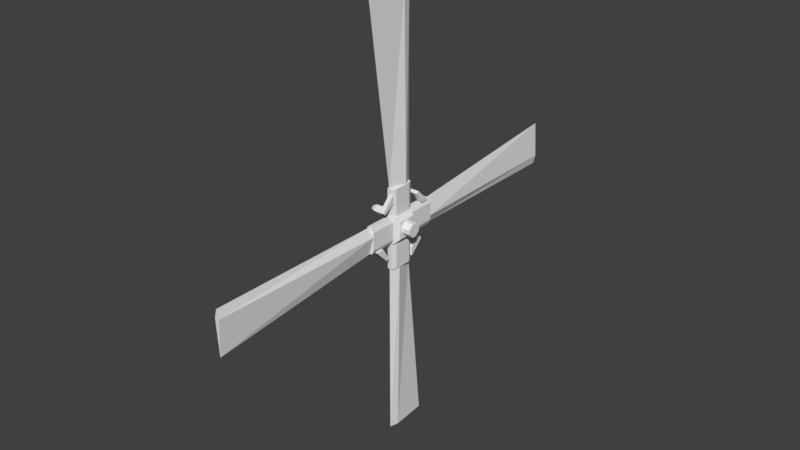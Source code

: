 # Source: phoenix_tailrotor.blend  (saved by Blender 2.79.0; exported with 4.5.12 LTS)
import bpy
from mathutils import Matrix  # noqa: F401  (used for matrix-valued properties, if any)

bpy.ops.wm.read_factory_settings(use_empty=True)
scene = bpy.context.scene
scene.name = 'Scene'

# ---- collections
col_collection_1 = bpy.data.collections.new('Collection 1'); scene.collection.children.link(col_collection_1)

# ---- materials (node trees are filled in below, after node groups)
mat_material_001 = bpy.data.materials.new('Material.001')
mat_material_001.alpha_threshold = 0.0
mat_material_001.use_transparent_shadow = False
mat_material_001.roughness = 0.5
mat_material_001.line_color = (0.0, 0.0, 0.0, 1.0)

# ---- material node trees

# ---- world
world_world = bpy.data.worlds.new('World'); scene.world = world_world
world_world.color = (0.05088, 0.05088, 0.05088)
world_world.use_sun_shadow = False
world_world.sun_shadow_jitter_overblur = 0.0
world_world.cycles.sampling_method = 'MANUAL'

# ---- meshes
me_helitailrotormodels_0 = bpy.data.meshes.new('heliTailRotorModels[0]')
me_helitailrotormodels_0.from_pydata([(-0.03096, 0.03125, 0.1312), (0.03154, 0.03125, 0.1312), (0.03154, 0.03125, -0.1031), (-0.03096, 0.03125, -0.1031), (-0.03096, -0.03125, -0.1031), (0.03154, -0.03125, -0.1031), (0.03154, -0.03125, 0.1312), (-0.03096, -0.03125, 0.1312), (-0.2653, 1.531, 0.00625), (0.03154, 1.531, 0.02187), (0.03154, 1.531, -0.009375), (-0.2653, 1.531, 0.00625), (-0.09346, 0.2812, 0.00625), (0.03154, 0.2812, -0.025), (0.03154, 0.2812, 0.0375), (-0.09346, 0.2812, 0.00625), (-0.281, 0.0625, 0.0375), (-0.09346, 0.0625, 0.0375), (-0.09346, 0.0625, -0.025), (-0.281, 0.0625, -0.025), (-0.281, -0.0625, -0.025), (-0.09346, -0.0625, -0.025), (-0.09346, -0.0625, 0.0375), (-0.281, -0.0625, 0.0375), (-0.03096, -0.2812, 0.0375), (0.09404, -0.2812, 0.00625), (0.09404, -0.2812, 0.00625), (-0.03096, -0.2812, -0.025), (-0.03096, -1.531, -0.009375), (0.219, -1.531, 0.00625), (0.219, -1.531, 0.00625), (-0.03096, -1.531, 0.02187), (-1.531, 0.03125, 0.02187), (-0.281, 0.03125, 0.0375), (-0.281, 0.03125, -0.025), (-1.531, 0.03125, -0.009375), (-1.531, -0.2188, 0.00625), (-0.281, -0.09375, 0.00625), (-0.281, -0.09375, 0.00625), (-1.531, -0.2188, 0.00625), (-1.531, 0.09375, 0.00625), (-0.281, 0.09375, 0.00625), (-0.281, 0.09375, 0.00625), (-1.531, 0.09375, 0.00625), (-1.531, 0.03125, -0.009375), (-0.281, 0.03125, -0.025), (-0.281, 0.03125, 0.0375), (-1.531, 0.03125, 0.02187), (0.2815, -0.03125, 0.0375), (1.532, -0.03125, 0.02187), (1.532, -0.03125, -0.009375), (0.2815, -0.03125, -0.025), (0.2815, -0.09375, 0.00625), (1.532, -0.09375, 0.00625), (1.532, -0.09375, 0.00625), (0.2815, -0.09375, 0.00625), (0.2815, 0.09375, 0.00625), (1.532, 0.2188, 0.00625), (1.532, 0.2188, 0.00625), (0.2815, 0.09375, 0.00625), (0.2815, -0.03125, -0.025), (1.532, -0.03125, -0.009375), (1.532, -0.03125, 0.02187), (0.2815, -0.03125, 0.0375), (0.03154, 1.531, 0.02187), (0.09404, 1.531, 0.00625), (0.09404, 1.531, 0.00625), (0.03154, 1.531, -0.009375), (0.03154, 0.2812, -0.025), (0.09404, 0.2812, 0.00625), (0.09404, 0.2812, 0.00625), (0.03154, 0.2812, 0.0375), (-0.09346, -0.2812, 0.00625), (-0.03096, -0.2812, 0.0375), (-0.03096, -0.2812, -0.025), (-0.09346, -0.2812, 0.00625), (-0.09346, -1.531, 0.00625), (-0.03096, -1.531, -0.009375), (-0.03096, -1.531, 0.02187), (-0.09346, -1.531, 0.00625), (-0.04658, 0.01562, 0.1312), (-0.03096, 0.03125, 0.1312), (-0.03096, 0.03125, -0.1031), (-0.04658, 0.01562, -0.0875), (-0.04658, -0.01562, -0.0875), (-0.03096, -0.03125, -0.1031), (-0.03096, -0.03125, 0.1312), (-0.04658, -0.01562, 0.1312), (0.03154, 0.03125, 0.1312), (0.04717, 0.01562, 0.1312), (0.04717, 0.01562, -0.0875), (0.03154, 0.03125, -0.1031), (0.03154, -0.03125, -0.1031), (0.04717, -0.01562, -0.0875), (0.04717, -0.01562, 0.1312), (0.03154, -0.03125, 0.1312), (-0.03096, -0.03125, 0.1312), (0.03154, -0.03125, 0.1312), (0.03154, -0.03125, -0.1031), (-0.03096, -0.03125, -0.1031), (-0.01533, -0.04688, -0.0875), (0.01592, -0.04688, -0.0875), (0.01592, -0.04688, 0.1312), (-0.01533, -0.04688, 0.1312), (-0.01533, 0.04688, 0.1312), (0.01592, 0.04688, 0.1312), (0.01592, 0.04688, -0.0875), (-0.01533, 0.04688, -0.0875), (-0.03096, 0.03125, -0.1031), (0.03154, 0.03125, -0.1031), (0.03154, 0.03125, 0.1312), (-0.03096, 0.03125, 0.1312), (0.1565, 0.1875, -0.04063), (0.1878, 0.1562, -0.04063), (0.1722, 0.1562, -0.07188), (0.1565, 0.1719, -0.07188), (0.01592, 0.03125, -0.0875), (0.03154, 0.01562, -0.0875), (0.04717, 0.01562, -0.05625), (0.01592, 0.04688, -0.05625), (0.1565, 0.1875, 0.00625), (0.1878, 0.1562, 0.00625), (0.1878, 0.1562, -0.04063), (0.1565, 0.1875, -0.04063), (0.1409, 0.1719, -0.04063), (0.1722, 0.1406, -0.04063), (0.1722, 0.1406, 0.00625), (0.1409, 0.1719, 0.00625), (0.1409, 0.1719, 0.0375), (0.1565, 0.1875, 0.0375), (0.1565, 0.1875, 0.00625), (0.1409, 0.1719, 0.00625), (0.1878, 0.09375, 0.00625), (0.2503, 0.09375, 0.00625), (0.2503, 0.09375, 0.0375), (0.1878, 0.09375, 0.0375), (-0.09346, 0.25, 0.0375), (-0.09346, 0.1875, 0.0375), (-0.09346, 0.1875, 0.00625), (-0.09346, 0.25, 0.00625), (-0.1872, 0.1562, 0.00625), (-0.1716, 0.1406, 0.00625), (-0.1716, 0.1406, 0.0375), (-0.1872, 0.1562, 0.0375), (-0.1872, 0.1562, 0.00625), (-0.156, 0.1875, 0.00625), (-0.156, 0.1875, -0.04063), (-0.1872, 0.1562, -0.04063), (-0.1716, 0.1406, -0.04063), (-0.1403, 0.1719, -0.04063), (-0.1403, 0.1719, 0.00625), (-0.1716, 0.1406, 0.00625), (-0.1872, 0.1562, -0.04063), (-0.156, 0.1875, -0.04063), (-0.156, 0.1719, -0.07188), (-0.1716, 0.1562, -0.07188), (-0.03096, 0.01562, -0.0875), (-0.01533, 0.03125, -0.0875), (-0.01533, 0.04688, -0.05625), (-0.04658, 0.01562, -0.05625), (0.01592, -0.04688, -0.05625), (0.04717, -0.01562, -0.05625), (0.03154, -0.01562, -0.0875), (0.01592, -0.03125, -0.0875), (0.1565, -0.1719, -0.07188), (0.1722, -0.1562, -0.07188), (0.1878, -0.1562, -0.04063), (0.1565, -0.1875, -0.04063), (0.1409, -0.1719, 0.00625), (0.1722, -0.1406, 0.00625), (0.1722, -0.1406, -0.04063), (0.1409, -0.1719, -0.04063), (0.1565, -0.1875, -0.04063), (0.1878, -0.1562, -0.04063), (0.1878, -0.1562, 0.00625), (0.1565, -0.1875, 0.00625), (0.1722, -0.1406, 0.0375), (0.1878, -0.1562, 0.0375), (0.1878, -0.1562, 0.00625), (0.1722, -0.1406, 0.00625), (0.09404, -0.1875, 0.00625), (0.09404, -0.25, 0.00625), (0.09404, -0.25, 0.0375), (0.09404, -0.1875, 0.0375), (-0.2497, -0.09375, 0.0375), (-0.1872, -0.09375, 0.0375), (-0.1872, -0.09375, 0.00625), (-0.2497, -0.09375, 0.00625), (-0.156, -0.1875, 0.00625), (-0.1403, -0.1719, 0.00625), (-0.1403, -0.1719, 0.0375), (-0.156, -0.1875, 0.0375), (-0.1716, -0.1406, 0.00625), (-0.1403, -0.1719, 0.00625), (-0.1403, -0.1719, -0.04063), (-0.1716, -0.1406, -0.04063), (-0.1872, -0.1562, -0.04063), (-0.156, -0.1875, -0.04063), (-0.156, -0.1875, 0.00625), (-0.1872, -0.1562, 0.00625), (-0.04658, -0.01562, -0.05625), (-0.01533, -0.04688, -0.05625), (-0.01533, -0.03125, -0.0875), (-0.03096, -0.01562, -0.0875), (-0.1716, -0.1562, -0.07188), (-0.156, -0.1719, -0.07188), (-0.156, -0.1875, -0.04063), (-0.1872, -0.1562, -0.04063), (-0.06221, 0.0625, 0.06875), (0.06279, 0.0625, 0.06875), (0.09404, 0.09375, 0.0375), (-0.09346, 0.09375, 0.0375), (-0.09346, -0.09375, 0.0375), (0.09404, -0.09375, 0.0375), (0.06279, -0.0625, 0.06875), (-0.06221, -0.0625, 0.06875), (-0.281, 0.09375, 0.02187), (-0.09346, 0.09375, 0.02187), (-0.09346, 0.09375, -0.009375), (-0.281, 0.09375, -0.009375), (-0.281, 0.0625, -0.025), (-0.09346, 0.0625, -0.025), (-0.09346, 0.0625, 0.0375), (-0.281, 0.0625, 0.0375), (0.09404, 0.0625, 0.0375), (0.2815, 0.0625, 0.0375), (0.2815, 0.0625, -0.025), (0.09404, 0.0625, -0.025), (0.09404, -0.0625, -0.025), (0.2815, -0.0625, -0.025), (0.2815, -0.0625, 0.0375), (0.09404, -0.0625, 0.0375), (0.09404, 0.09375, 0.02187), (0.2815, 0.09375, 0.02187), (0.2815, 0.09375, -0.009375), (0.09404, 0.09375, -0.009375), (0.09404, 0.0625, -0.025), (0.2815, 0.0625, -0.025), (0.2815, 0.0625, 0.0375), (0.09404, 0.0625, 0.0375), (0.09404, -0.0625, 0.0375), (0.2815, -0.0625, 0.0375), (0.2815, -0.0625, -0.025), (0.09404, -0.0625, -0.025), (0.09404, -0.09375, -0.009375), (0.2815, -0.09375, -0.009375), (0.2815, -0.09375, 0.02187), (0.09404, -0.09375, 0.02187), (-0.281, -0.0625, 0.0375), (-0.09346, -0.0625, 0.0375), (-0.09346, -0.0625, -0.025), (-0.281, -0.0625, -0.025), (-0.281, -0.09375, -0.009375), (-0.09346, -0.09375, -0.009375), (-0.09346, -0.09375, 0.02187), (-0.281, -0.09375, 0.02187), (-0.09346, 0.09375, 0.0375), (0.09404, 0.09375, 0.0375), (0.09404, 0.09375, -0.025), (-0.09346, 0.09375, -0.025), (-0.09346, -0.09375, -0.025), (0.09404, -0.09375, -0.025), (0.09404, -0.09375, 0.0375), (-0.09346, -0.09375, 0.0375), (-0.06221, 0.2812, 0.0375), (0.06279, 0.2812, 0.0375), (0.06279, 0.2812, -0.025), (-0.06221, 0.2812, -0.025), (-0.06221, 0.09375, -0.025), (0.06279, 0.09375, -0.025), (0.06279, 0.09375, 0.0375), (-0.06221, 0.09375, 0.0375), (-0.09346, 0.2812, 0.02187), (-0.06221, 0.2812, 0.0375), (-0.06221, 0.2812, -0.025), (-0.09346, 0.2812, -0.009375), (-0.09346, 0.09375, -0.009375), (-0.06221, 0.09375, -0.025), (-0.06221, 0.09375, 0.0375), (-0.09346, 0.09375, 0.02187), (-0.06221, -0.09375, 0.0375), (0.06279, -0.09375, 0.0375), (0.06279, -0.09375, -0.025), (-0.06221, -0.09375, -0.025), (-0.06221, -0.2812, -0.025), (0.06279, -0.2812, -0.025), (0.06279, -0.2812, 0.0375), (-0.06221, -0.2812, 0.0375), (-0.09346, -0.09375, 0.02187), (-0.06221, -0.09375, 0.0375), (-0.06221, -0.09375, -0.025), (-0.09346, -0.09375, -0.009375), (-0.09346, -0.2812, -0.009375), (-0.06221, -0.2812, -0.025), (-0.06221, -0.2812, 0.0375), (-0.09346, -0.2812, 0.02187), (0.06279, -0.09375, 0.0375), (0.09404, -0.09375, 0.02187), (0.09404, -0.09375, -0.009375), (0.06279, -0.09375, -0.025), (0.06279, -0.2812, -0.025), (0.09404, -0.2812, -0.009375), (0.09404, -0.2812, 0.02187), (0.06279, -0.2812, 0.0375), (0.06279, 0.2812, 0.0375), (0.09404, 0.2812, 0.02187), (0.09404, 0.2812, -0.009375), (0.06279, 0.2812, -0.025), (0.06279, 0.09375, -0.025), (0.09404, 0.09375, -0.009375), (0.09404, 0.09375, 0.02187), (0.06279, 0.09375, 0.0375), (-0.09346, 0.09375, -0.025), (0.09404, 0.09375, -0.025), (0.06279, 0.0625, -0.04063), (-0.06221, 0.0625, -0.04063), (-0.06221, -0.0625, -0.04063), (0.06279, -0.0625, -0.04063), (0.09404, -0.09375, -0.025), (-0.09346, -0.09375, -0.025)], [], [(0, 1, 2, 3), (4, 5, 6, 7), (1, 0, 7, 6), (3, 2, 5, 4), (2, 1, 6, 5), (0, 3, 4, 7), (8, 9, 10, 11), (12, 13, 14, 15), (9, 8, 15, 14), (11, 10, 13, 12), (10, 9, 14, 13), (8, 11, 12, 15), (16, 17, 18, 19), (20, 21, 22, 23), (17, 16, 23, 22), (19, 18, 21, 20), (18, 17, 22, 21), (16, 19, 20, 23), (24, 25, 26, 27), (28, 29, 30, 31), (25, 24, 31, 30), (27, 26, 29, 28), (26, 25, 30, 29), (24, 27, 28, 31), (32, 33, 34, 35), (36, 37, 38, 39), (33, 32, 39, 38), (35, 34, 37, 36), (34, 33, 38, 37), (32, 35, 36, 39), (40, 41, 42, 43), (44, 45, 46, 47), (41, 40, 47, 46), (43, 42, 45, 44), (42, 41, 46, 45), (40, 43, 44, 47), (48, 49, 50, 51), (52, 53, 54, 55), (49, 48, 55, 54), (51, 50, 53, 52), (50, 49, 54, 53), (48, 51, 52, 55), (56, 57, 58, 59), (60, 61, 62, 63), (57, 56, 63, 62), (59, 58, 61, 60), (58, 57, 62, 61), (56, 59, 60, 63), (64, 65, 66, 67), (68, 69, 70, 71), (65, 64, 71, 70), (67, 66, 69, 68), (66, 65, 70, 69), (64, 67, 68, 71), (72, 73, 74, 75), (76, 77, 78, 79), (73, 72, 79, 78), (75, 74, 77, 76), (74, 73, 78, 77), (72, 75, 76, 79), (80, 81, 82, 83), (84, 85, 86, 87), (81, 80, 87, 86), (83, 82, 85, 84), (82, 81, 86, 85), (80, 83, 84, 87), (88, 89, 90, 91), (92, 93, 94, 95), (89, 88, 95, 94), (91, 90, 93, 92), (90, 89, 94, 93), (88, 91, 92, 95), (96, 97, 98, 99), (100, 101, 102, 103), (97, 96, 103, 102), (99, 98, 101, 100), (98, 97, 102, 101), (96, 99, 100, 103), (104, 105, 106, 107), (108, 109, 110, 111), (105, 104, 111, 110), (107, 106, 109, 108), (106, 105, 110, 109), (104, 107, 108, 111), (112, 113, 114, 115), (116, 117, 118, 119), (113, 112, 119, 118), (115, 114, 117, 116), (114, 113, 118, 117), (112, 115, 116, 119), (120, 121, 122, 123), (124, 125, 126, 127), (121, 120, 127, 126), (123, 122, 125, 124), (122, 121, 126, 125), (120, 123, 124, 127), (128, 129, 130, 131), (132, 133, 134, 135), (129, 128, 135, 134), (131, 130, 133, 132), (130, 129, 134, 133), (128, 131, 132, 135), (136, 137, 138, 139), (140, 141, 142, 143), (137, 136, 143, 142), (139, 138, 141, 140), (138, 137, 142, 141), (136, 139, 140, 143), (144, 145, 146, 147), (148, 149, 150, 151), (145, 144, 151, 150), (147, 146, 149, 148), (146, 145, 150, 149), (144, 147, 148, 151), (152, 153, 154, 155), (156, 157, 158, 159), (153, 152, 159, 158), (155, 154, 157, 156), (154, 153, 158, 157), (152, 155, 156, 159), (160, 161, 162, 163), (164, 165, 166, 167), (161, 160, 167, 166), (163, 162, 165, 164), (162, 161, 166, 165), (160, 163, 164, 167), (168, 169, 170, 171), (172, 173, 174, 175), (169, 168, 175, 174), (171, 170, 173, 172), (170, 169, 174, 173), (168, 171, 172, 175), (176, 177, 178, 179), (180, 181, 182, 183), (177, 176, 183, 182), (179, 178, 181, 180), (178, 177, 182, 181), (176, 179, 180, 183), (184, 185, 186, 187), (188, 189, 190, 191), (185, 184, 191, 190), (187, 186, 189, 188), (186, 185, 190, 189), (184, 187, 188, 191), (192, 193, 194, 195), (196, 197, 198, 199), (193, 192, 199, 198), (195, 194, 197, 196), (194, 193, 198, 197), (192, 195, 196, 199), (200, 201, 202, 203), (204, 205, 206, 207), (201, 200, 207, 206), (203, 202, 205, 204), (202, 201, 206, 205), (200, 203, 204, 207), (208, 209, 210, 211), (212, 213, 214, 215), (209, 208, 215, 214), (211, 210, 213, 212), (210, 209, 214, 213), (208, 211, 212, 215), (216, 217, 218, 219), (220, 221, 222, 223), (217, 216, 223, 222), (219, 218, 221, 220), (218, 217, 222, 221), (216, 219, 220, 223), (224, 225, 226, 227), (228, 229, 230, 231), (225, 224, 231, 230), (227, 226, 229, 228), (226, 225, 230, 229), (224, 227, 228, 231), (232, 233, 234, 235), (236, 237, 238, 239), (233, 232, 239, 238), (235, 234, 237, 236), (234, 233, 238, 237), (232, 235, 236, 239), (240, 241, 242, 243), (244, 245, 246, 247), (241, 240, 247, 246), (243, 242, 245, 244), (242, 241, 246, 245), (240, 243, 244, 247), (248, 249, 250, 251), (252, 253, 254, 255), (249, 248, 255, 254), (251, 250, 253, 252), (250, 249, 254, 253), (248, 251, 252, 255), (256, 257, 258, 259), (260, 261, 262, 263), (257, 256, 263, 262), (259, 258, 261, 260), (258, 257, 262, 261), (256, 259, 260, 263), (264, 265, 266, 267), (268, 269, 270, 271), (265, 264, 271, 270), (267, 266, 269, 268), (266, 265, 270, 269), (264, 267, 268, 271), (272, 273, 274, 275), (276, 277, 278, 279), (273, 272, 279, 278), (275, 274, 277, 276), (274, 273, 278, 277), (272, 275, 276, 279), (280, 281, 282, 283), (284, 285, 286, 287), (281, 280, 287, 286), (283, 282, 285, 284), (282, 281, 286, 285), (280, 283, 284, 287), (288, 289, 290, 291), (292, 293, 294, 295), (289, 288, 295, 294), (291, 290, 293, 292), (290, 289, 294, 293), (288, 291, 292, 295), (296, 297, 298, 299), (300, 301, 302, 303), (297, 296, 303, 302), (299, 298, 301, 300), (298, 297, 302, 301), (296, 299, 300, 303), (304, 305, 306, 307), (308, 309, 310, 311), (305, 304, 311, 310), (307, 306, 309, 308), (306, 305, 310, 309), (304, 307, 308, 311), (312, 313, 314, 315), (316, 317, 318, 319), (313, 312, 319, 318), (315, 314, 317, 316), (314, 313, 318, 317), (312, 315, 316, 319)])
_uv = me_helitailrotormodels_0.uv_layers.new(name='UVMap')
_uv.uv.foreach_set('vector', [1.059, 0.9102, 1.06, 0.9102, 1.06, 0.9131, 1.059, 0.9131, 1.06, 0.9102, 1.061, 0.9102, 1.061, 0.9131, 1.06, 0.9131, 1.06, 0.9102, 1.059, 0.9102, 1.059, 0.9092, 1.06, 0.9092, 1.063, 0.9102, 1.062, 0.9102, 1.062, 0.9092, 1.063, 0.9092, 1.062, 0.9102, 1.06, 0.9102, 1.06, 0.9092, 1.062, 0.9092, 1.059, 0.9102, 1.056, 0.9102, 1.056, 0.9092, 1.059, 0.9092, 1.088, 0.8965, 1.09, 0.8965, 1.09, 0.8975, 1.088, 0.8975, 1.09, 0.8965, 1.092, 0.8965, 1.092, 0.8975, 1.09, 0.8975, 1.09, 0.8965, 1.088, 0.8965, 1.088, 0.877, 1.09, 0.877, 1.093, 0.8965, 1.091, 0.8965, 1.091, 0.877, 1.093, 0.877, 1.091, 0.8965, 1.09, 0.8965, 1.09, 0.877, 1.091, 0.877, 1.088, 0.8965, 1.087, 0.8965, 1.087, 0.877, 1.088, 0.877, 1.111, 0.9043, 1.114, 0.9043, 1.114, 0.9053, 1.111, 0.9053, 1.114, 0.9043, 1.117, 0.9043, 1.117, 0.9053, 1.114, 0.9053, 1.114, 0.9043, 1.111, 0.9043, 1.111, 0.9014, 1.114, 0.9014, 1.118, 0.9043, 1.115, 0.9043, 1.115, 0.9014, 1.118, 0.9014, 1.115, 0.9043, 1.114, 0.9043, 1.114, 0.9014, 1.115, 0.9014, 1.111, 0.9043, 1.11, 0.9043, 1.11, 0.9014, 1.111, 0.9014, 1.979, 0.8887, 1.98, 0.8887, 1.98, 0.8896, 1.979, 0.8896, 1.98, 0.8887, 1.982, 0.8887, 1.982, 0.8896, 1.98, 0.8896, 1.98, 0.8887, 1.979, 0.8887, 1.979, 0.8691, 1.98, 0.8691, 1.983, 0.8887, 1.981, 0.8887, 1.981, 0.8691, 1.983, 0.8691, 1.981, 0.8887, 1.98, 0.8887, 1.98, 0.8691, 1.981, 0.8691, 1.979, 0.8887, 1.978, 0.8887, 1.978, 0.8691, 1.979, 0.8691, 1.885, 0.8965, 1.904, 0.8965, 1.904, 0.8975, 1.885, 0.8975, 1.904, 0.8965, 1.924, 0.8965, 1.924, 0.8975, 1.904, 0.8975, 1.904, 0.8965, 1.885, 0.8965, 1.885, 0.8945, 1.904, 0.8945, 1.925, 0.8965, 1.905, 0.8965, 1.905, 0.8945, 1.925, 0.8945, 1.905, 0.8965, 1.904, 0.8965, 1.904, 0.8945, 1.905, 0.8945, 1.885, 0.8965, 1.884, 0.8965, 1.884, 0.8945, 1.885, 0.8945, 1.658, 0.9668, 1.678, 0.9668, 1.678, 0.9678, 1.658, 0.9678, 1.678, 0.9668, 1.697, 0.9668, 1.697, 0.9678, 1.678, 0.9678, 1.678, 0.9668, 1.658, 0.9668, 1.658, 0.9658, 1.678, 0.9658, 1.698, 0.9668, 1.679, 0.9668, 1.679, 0.9658, 1.698, 0.9658, 1.679, 0.9668, 1.678, 0.9668, 1.678, 0.9658, 1.679, 0.9658, 1.658, 0.9668, 1.657, 0.9668, 1.657, 0.9658, 1.658, 0.9658, 1.557, 0.8574, 1.576, 0.8574, 1.576, 0.8584, 1.557, 0.8584, 1.576, 0.8574, 1.596, 0.8574, 1.596, 0.8584, 1.576, 0.8584, 1.576, 0.8574, 1.557, 0.8574, 1.557, 0.8564, 1.576, 0.8564, 1.597, 0.8574, 1.577, 0.8574, 1.577, 0.8564, 1.597, 0.8564, 1.577, 0.8574, 1.576, 0.8574, 1.576, 0.8564, 1.577, 0.8564, 1.557, 0.8574, 1.556, 0.8574, 1.556, 0.8564, 1.557, 0.8564, 1.143, 0.8496, 1.162, 0.8496, 1.162, 0.8506, 1.143, 0.8506, 1.162, 0.8496, 1.182, 0.8496, 1.182, 0.8506, 1.162, 0.8506, 1.162, 0.8496, 1.143, 0.8496, 1.143, 0.8477, 1.162, 0.8477, 1.183, 0.8496, 1.163, 0.8496, 1.163, 0.8477, 1.183, 0.8477, 1.163, 0.8496, 1.162, 0.8496, 1.162, 0.8477, 1.163, 0.8477, 1.143, 0.8496, 1.142, 0.8496, 1.142, 0.8477, 1.143, 0.8477, 1.033, 0.9043, 1.034, 0.9043, 1.034, 0.9053, 1.033, 0.9053, 1.034, 0.9043, 1.035, 0.9043, 1.035, 0.9053, 1.034, 0.9053, 1.034, 0.9043, 1.033, 0.9043, 1.033, 0.8848, 1.034, 0.8848, 1.036, 0.9043, 1.035, 0.9043, 1.035, 0.8848, 1.036, 0.8848, 1.035, 0.9043, 1.034, 0.9043, 1.034, 0.8848, 1.035, 0.8848, 1.033, 0.9043, 1.032, 0.9043, 1.032, 0.8848, 1.033, 0.8848, 1.986, 0.8887, 1.987, 0.8887, 1.987, 0.8896, 1.986, 0.8896, 1.987, 0.8887, 1.988, 0.8887, 1.988, 0.8896, 1.987, 0.8896, 1.987, 0.8887, 1.986, 0.8887, 1.986, 0.8691, 1.987, 0.8691, 1.989, 0.8887, 1.988, 0.8887, 1.988, 0.8691, 1.989, 0.8691, 1.988, 0.8887, 1.987, 0.8887, 1.987, 0.8691, 1.988, 0.8691, 1.986, 0.8887, 1.985, 0.8887, 1.985, 0.8691, 1.986, 0.8691, 1.145, 0.9023, 1.146, 0.9023, 1.146, 0.9053, 1.145, 0.9053, 1.146, 0.9023, 1.146, 0.9023, 1.146, 0.9053, 1.146, 0.9053, 1.146, 0.9023, 1.145, 0.9023, 1.145, 0.9014, 1.146, 0.9014, 1.149, 0.9023, 1.148, 0.9023, 1.148, 0.9014, 1.149, 0.9014, 1.148, 0.9023, 1.146, 0.9023, 1.146, 0.9014, 1.148, 0.9014, 1.145, 0.9023, 1.142, 0.9023, 1.142, 0.9014, 1.145, 0.9014, 1.449, 0.9023, 1.45, 0.9023, 1.45, 0.9053, 1.449, 0.9053, 1.45, 0.9023, 1.451, 0.9023, 1.451, 0.9053, 1.45, 0.9053, 1.45, 0.9023, 1.449, 0.9023, 1.449, 0.9014, 1.45, 0.9014, 1.454, 0.9023, 1.453, 0.9023, 1.453, 0.9014, 1.454, 0.9014, 1.453, 0.9023, 1.45, 0.9023, 1.45, 0.9014, 1.453, 0.9014, 1.449, 0.9023, 1.446, 0.9023, 1.446, 0.9014, 1.449, 0.9014, 1.574, 0.9023, 1.575, 0.9023, 1.575, 0.9053, 1.574, 0.9053, 1.575, 0.9023, 1.576, 0.9023, 1.576, 0.9053, 1.575, 0.9053, 1.575, 0.9023, 1.574, 0.9023, 1.574, 0.9014, 1.575, 0.9014, 1.579, 0.9023, 1.578, 0.9023, 1.578, 0.9014, 1.579, 0.9014, 1.578, 0.9023, 1.575, 0.9023, 1.575, 0.9014, 1.578, 0.9014, 1.574, 0.9023, 1.571, 0.9023, 1.571, 0.9014, 1.574, 0.9014, 1.605, 0.9023, 1.606, 0.9023, 1.606, 0.9053, 1.605, 0.9053, 1.606, 0.9023, 1.607, 0.9023, 1.607, 0.9053, 1.606, 0.9053, 1.606, 0.9023, 1.605, 0.9023, 1.605, 0.9014, 1.606, 0.9014, 1.61, 0.9023, 1.609, 0.9023, 1.609, 0.9014, 1.61, 0.9014, 1.609, 0.9023, 1.606, 0.9023, 1.606, 0.9014, 1.609, 0.9014, 1.605, 0.9023, 1.603, 0.9023, 1.603, 0.9014, 1.605, 0.9014, 1.494, 0.9668, 1.495, 0.9668, 1.495, 0.9678, 1.494, 0.9678, 1.495, 0.9668, 1.496, 0.9668, 1.496, 0.9678, 1.495, 0.9678, 1.495, 0.9668, 1.494, 0.9668, 1.494, 0.9629, 1.495, 0.9629, 1.497, 0.9668, 1.496, 0.9668, 1.496, 0.9629, 1.497, 0.9629, 1.496, 0.9668, 1.495, 0.9668, 1.495, 0.9629, 1.496, 0.9629, 1.494, 0.9668, 1.493, 0.9668, 1.493, 0.9629, 1.494, 0.9629, 1.074, 0.8789, 1.075, 0.8789, 1.075, 0.8818, 1.074, 0.8818, 1.075, 0.8789, 1.076, 0.8789, 1.076, 0.8818, 1.075, 0.8818, 1.075, 0.8789, 1.074, 0.8789, 1.074, 0.8779, 1.075, 0.8779, 1.079, 0.8789, 1.078, 0.8789, 1.078, 0.8779, 1.079, 0.8779, 1.078, 0.8789, 1.075, 0.8789, 1.075, 0.8779, 1.078, 0.8779, 1.074, 0.8789, 1.071, 0.8789, 1.071, 0.8779, 1.074, 0.8779, 1.338, 0.873, 1.341, 0.873, 1.341, 0.874, 1.338, 0.874, 1.341, 0.873, 1.344, 0.873, 1.344, 0.874, 1.341, 0.874, 1.341, 0.873, 1.338, 0.873, 1.338, 0.8701, 1.341, 0.8701, 1.345, 0.873, 1.342, 0.873, 1.342, 0.8701, 1.345, 0.8701, 1.342, 0.873, 1.341, 0.873, 1.341, 0.8701, 1.342, 0.8701, 1.338, 0.873, 1.337, 0.873, 1.337, 0.8701, 1.338, 0.8701, 1.525, 0.873, 1.528, 0.873, 1.528, 0.874, 1.525, 0.874, 1.528, 0.873, 1.531, 0.873, 1.531, 0.874, 1.528, 0.874, 1.528, 0.873, 1.525, 0.873, 1.525, 0.8701, 1.528, 0.8701, 1.532, 0.873, 1.529, 0.873, 1.529, 0.8701, 1.532, 0.8701, 1.529, 0.873, 1.528, 0.873, 1.528, 0.8701, 1.529, 0.8701, 1.525, 0.873, 1.524, 0.873, 1.524, 0.8701, 1.525, 0.8701, 1.113, 0.8789, 1.114, 0.8789, 1.114, 0.8818, 1.113, 0.8818, 1.114, 0.8789, 1.115, 0.8789, 1.115, 0.8818, 1.114, 0.8818, 1.114, 0.8789, 1.113, 0.8789, 1.113, 0.8779, 1.114, 0.8779, 1.118, 0.8789, 1.117, 0.8789, 1.117, 0.8779, 1.118, 0.8779, 1.117, 0.8789, 1.114, 0.8789, 1.114, 0.8779, 1.117, 0.8779, 1.113, 0.8789, 1.11, 0.8789, 1.11, 0.8779, 1.113, 0.8779, 1.752, 0.959, 1.753, 0.959, 1.753, 0.96, 1.752, 0.96, 1.753, 0.959, 1.754, 0.959, 1.754, 0.96, 1.753, 0.96, 1.753, 0.959, 1.752, 0.959, 1.752, 0.9551, 1.753, 0.9551, 1.755, 0.959, 1.754, 0.959, 1.754, 0.9551, 1.755, 0.9551, 1.754, 0.959, 1.753, 0.959, 1.753, 0.9551, 1.754, 0.9551, 1.752, 0.959, 1.751, 0.959, 1.751, 0.9551, 1.752, 0.9551, 1.002, 0.9512, 1.003, 0.9512, 1.003, 0.9521, 1.002, 0.9521, 1.003, 0.9512, 1.004, 0.9512, 1.004, 0.9521, 1.003, 0.9521, 1.003, 0.9512, 1.002, 0.9512, 1.002, 0.9473, 1.003, 0.9473, 1.005, 0.9512, 1.004, 0.9512, 1.004, 0.9473, 1.005, 0.9473, 1.004, 0.9512, 1.003, 0.9512, 1.003, 0.9473, 1.004, 0.9473, 1.002, 0.9512, 1.001, 0.9512, 1.001, 0.9473, 1.002, 0.9473, 1.316, 0.8789, 1.317, 0.8789, 1.317, 0.8818, 1.316, 0.8818, 1.317, 0.8789, 1.318, 0.8789, 1.318, 0.8818, 1.317, 0.8818, 1.317, 0.8789, 1.316, 0.8789, 1.316, 0.8779, 1.317, 0.8779, 1.321, 0.8789, 1.32, 0.8789, 1.32, 0.8779, 1.321, 0.8779, 1.32, 0.8789, 1.317, 0.8789, 1.317, 0.8779, 1.32, 0.8779, 1.316, 0.8789, 1.313, 0.8789, 1.313, 0.8779, 1.316, 0.8779, 1.033, 0.8652, 1.036, 0.8652, 1.036, 0.8662, 1.033, 0.8662, 1.036, 0.8652, 1.039, 0.8652, 1.039, 0.8662, 1.036, 0.8662, 1.036, 0.8652, 1.033, 0.8652, 1.033, 0.8623, 1.036, 0.8623, 1.04, 0.8652, 1.037, 0.8652, 1.037, 0.8623, 1.04, 0.8623, 1.037, 0.8652, 1.036, 0.8652, 1.036, 0.8623, 1.037, 0.8623, 1.033, 0.8652, 1.032, 0.8652, 1.032, 0.8623, 1.033, 0.8623, 1.143, 0.8652, 1.146, 0.8652, 1.146, 0.8662, 1.143, 0.8662, 1.146, 0.8652, 1.148, 0.8652, 1.148, 0.8662, 1.146, 0.8662, 1.146, 0.8652, 1.143, 0.8652, 1.143, 0.8623, 1.146, 0.8623, 1.149, 0.8652, 1.146, 0.8652, 1.146, 0.8623, 1.149, 0.8623, 1.146, 0.8652, 1.146, 0.8652, 1.146, 0.8623, 1.146, 0.8623, 1.143, 0.8652, 1.142, 0.8652, 1.142, 0.8623, 1.143, 0.8623, 1.504, 0.8789, 1.505, 0.8789, 1.505, 0.8818, 1.504, 0.8818, 1.505, 0.8789, 1.506, 0.8789, 1.506, 0.8818, 1.505, 0.8818, 1.505, 0.8789, 1.504, 0.8789, 1.504, 0.8779, 1.505, 0.8779, 1.509, 0.8789, 1.508, 0.8789, 1.508, 0.8779, 1.509, 0.8779, 1.508, 0.8789, 1.505, 0.8789, 1.505, 0.8779, 1.508, 0.8779, 1.504, 0.8789, 1.501, 0.8789, 1.501, 0.8779, 1.504, 0.8779, 1.018, 0.9512, 1.019, 0.9512, 1.019, 0.9521, 1.018, 0.9521, 1.019, 0.9512, 1.02, 0.9512, 1.02, 0.9521, 1.019, 0.9521, 1.019, 0.9512, 1.018, 0.9512, 1.018, 0.9473, 1.019, 0.9473, 1.021, 0.9512, 1.02, 0.9512, 1.02, 0.9473, 1.021, 0.9473, 1.02, 0.9512, 1.019, 0.9512, 1.019, 0.9473, 1.02, 0.9473, 1.018, 0.9512, 1.017, 0.9512, 1.017, 0.9473, 1.018, 0.9473, 1.643, 0.8652, 1.646, 0.8652, 1.646, 0.8662, 1.643, 0.8662, 1.646, 0.8652, 1.648, 0.8652, 1.648, 0.8662, 1.646, 0.8662, 1.646, 0.8652, 1.643, 0.8652, 1.643, 0.8623, 1.646, 0.8623, 1.649, 0.8652, 1.646, 0.8652, 1.646, 0.8623, 1.649, 0.8623, 1.646, 0.8652, 1.646, 0.8652, 1.646, 0.8623, 1.646, 0.8623, 1.643, 0.8652, 1.642, 0.8652, 1.642, 0.8623, 1.643, 0.8623, 1.314, 0.873, 1.317, 0.873, 1.317, 0.874, 1.314, 0.874, 1.317, 0.873, 1.32, 0.873, 1.32, 0.874, 1.317, 0.874, 1.317, 0.873, 1.314, 0.873, 1.314, 0.8711, 1.317, 0.8711, 1.321, 0.873, 1.318, 0.873, 1.318, 0.8711, 1.321, 0.8711, 1.318, 0.873, 1.317, 0.873, 1.317, 0.8711, 1.318, 0.8711, 1.314, 0.873, 1.313, 0.873, 1.313, 0.8711, 1.314, 0.8711, 1.033, 0.8574, 1.036, 0.8574, 1.036, 0.8584, 1.033, 0.8584, 1.036, 0.8574, 1.039, 0.8574, 1.039, 0.8584, 1.036, 0.8584, 1.036, 0.8574, 1.033, 0.8574, 1.033, 0.8545, 1.036, 0.8545, 1.04, 0.8574, 1.037, 0.8574, 1.037, 0.8545, 1.04, 0.8545, 1.037, 0.8574, 1.036, 0.8574, 1.036, 0.8545, 1.037, 0.8545, 1.033, 0.8574, 1.032, 0.8574, 1.032, 0.8545, 1.033, 0.8545, 1.424, 0.8652, 1.427, 0.8652, 1.427, 0.8662, 1.424, 0.8662, 1.427, 0.8652, 1.43, 0.8652, 1.43, 0.8662, 1.427, 0.8662, 1.427, 0.8652, 1.424, 0.8652, 1.424, 0.8633, 1.427, 0.8633, 1.431, 0.8652, 1.428, 0.8652, 1.428, 0.8633, 1.431, 0.8633, 1.428, 0.8652, 1.427, 0.8652, 1.427, 0.8633, 1.428, 0.8633, 1.424, 0.8652, 1.423, 0.8652, 1.423, 0.8633, 1.424, 0.8633, 1.525, 0.8652, 1.528, 0.8652, 1.528, 0.8662, 1.525, 0.8662, 1.528, 0.8652, 1.531, 0.8652, 1.531, 0.8662, 1.528, 0.8662, 1.528, 0.8652, 1.525, 0.8652, 1.525, 0.8633, 1.528, 0.8633, 1.532, 0.8652, 1.529, 0.8652, 1.529, 0.8633, 1.532, 0.8633, 1.529, 0.8652, 1.528, 0.8652, 1.528, 0.8633, 1.529, 0.8633, 1.525, 0.8652, 1.524, 0.8652, 1.524, 0.8633, 1.525, 0.8633, 1.4, 0.8574, 1.403, 0.8574, 1.403, 0.8584, 1.4, 0.8584, 1.403, 0.8574, 1.406, 0.8574, 1.406, 0.8584, 1.403, 0.8584, 1.403, 0.8574, 1.4, 0.8574, 1.4, 0.8555, 1.403, 0.8555, 1.407, 0.8574, 1.404, 0.8574, 1.404, 0.8555, 1.407, 0.8555, 1.404, 0.8574, 1.403, 0.8574, 1.403, 0.8555, 1.404, 0.8555, 1.4, 0.8574, 1.399, 0.8574, 1.399, 0.8555, 1.4, 0.8555, 1.643, 0.8574, 1.646, 0.8574, 1.646, 0.8584, 1.643, 0.8584, 1.646, 0.8574, 1.648, 0.8574, 1.648, 0.8584, 1.646, 0.8584, 1.646, 0.8574, 1.643, 0.8574, 1.643, 0.8545, 1.646, 0.8545, 1.649, 0.8574, 1.646, 0.8574, 1.646, 0.8545, 1.649, 0.8545, 1.646, 0.8574, 1.646, 0.8574, 1.646, 0.8545, 1.646, 0.8545, 1.643, 0.8574, 1.642, 0.8574, 1.642, 0.8545, 1.643, 0.8545, 1.033, 0.8496, 1.036, 0.8496, 1.036, 0.8506, 1.033, 0.8506, 1.036, 0.8496, 1.039, 0.8496, 1.039, 0.8506, 1.036, 0.8506, 1.036, 0.8496, 1.033, 0.8496, 1.033, 0.8467, 1.036, 0.8467, 1.04, 0.8496, 1.037, 0.8496, 1.037, 0.8467, 1.04, 0.8467, 1.037, 0.8496, 1.036, 0.8496, 1.036, 0.8467, 1.037, 0.8467, 1.033, 0.8496, 1.032, 0.8496, 1.032, 0.8467, 1.033, 0.8467, 1.041, 0.9199, 1.043, 0.9199, 1.043, 0.9209, 1.041, 0.9209, 1.043, 0.9199, 1.045, 0.9199, 1.045, 0.9209, 1.043, 0.9209, 1.043, 0.9199, 1.041, 0.9199, 1.041, 0.917, 1.043, 0.917, 1.046, 0.9199, 1.044, 0.9199, 1.044, 0.917, 1.046, 0.917, 1.044, 0.9199, 1.043, 0.9199, 1.043, 0.917, 1.044, 0.917, 1.041, 0.9199, 1.04, 0.9199, 1.04, 0.917, 1.041, 0.917, 1.26, 0.8496, 1.263, 0.8496, 1.263, 0.8506, 1.26, 0.8506, 1.263, 0.8496, 1.266, 0.8496, 1.266, 0.8506, 1.263, 0.8506, 1.263, 0.8496, 1.26, 0.8496, 1.26, 0.8467, 1.263, 0.8467, 1.267, 0.8496, 1.264, 0.8496, 1.264, 0.8467, 1.267, 0.8467, 1.264, 0.8496, 1.263, 0.8496, 1.263, 0.8467, 1.264, 0.8467, 1.26, 0.8496, 1.259, 0.8496, 1.259, 0.8467, 1.26, 0.8467, 1.025, 0.8887, 1.027, 0.8887, 1.027, 0.8896, 1.025, 0.8896, 1.027, 0.8887, 1.029, 0.8887, 1.029, 0.8896, 1.027, 0.8896, 1.027, 0.8887, 1.025, 0.8887, 1.025, 0.8857, 1.027, 0.8857, 1.03, 0.8887, 1.028, 0.8887, 1.028, 0.8857, 1.03, 0.8857, 1.028, 0.8887, 1.027, 0.8887, 1.027, 0.8857, 1.028, 0.8857, 1.025, 0.8887, 1.024, 0.8887, 1.024, 0.8857, 1.025, 0.8857, 1.08, 0.8887, 1.082, 0.8887, 1.082, 0.8896, 1.08, 0.8896, 1.082, 0.8887, 1.084, 0.8887, 1.084, 0.8896, 1.082, 0.8896, 1.082, 0.8887, 1.08, 0.8887, 1.08, 0.8857, 1.082, 0.8857, 1.085, 0.8887, 1.083, 0.8887, 1.083, 0.8857, 1.085, 0.8857, 1.083, 0.8887, 1.082, 0.8887, 1.082, 0.8857, 1.083, 0.8857, 1.08, 0.8887, 1.079, 0.8887, 1.079, 0.8857, 1.08, 0.8857, 1.994, 0.8887, 1.996, 0.8887, 1.996, 0.8896, 1.994, 0.8896, 1.996, 0.8887, 1.998, 0.8887, 1.998, 0.8896, 1.996, 0.8896, 1.996, 0.8887, 1.994, 0.8887, 1.994, 0.8857, 1.996, 0.8857, 1.999, 0.8887, 1.997, 0.8887, 1.997, 0.8857, 1.999, 0.8857, 1.997, 0.8887, 1.996, 0.8887, 1.996, 0.8857, 1.997, 0.8857, 1.994, 0.8887, 1.993, 0.8887, 1.993, 0.8857, 1.994, 0.8857, 1.486, 0.8496, 1.489, 0.8496, 1.489, 0.8506, 1.486, 0.8506, 1.489, 0.8496, 1.492, 0.8496, 1.492, 0.8506, 1.489, 0.8506, 1.489, 0.8496, 1.486, 0.8496, 1.486, 0.8467, 1.489, 0.8467, 1.493, 0.8496, 1.49, 0.8496, 1.49, 0.8467, 1.493, 0.8467, 1.49, 0.8496, 1.489, 0.8496, 1.489, 0.8467, 1.49, 0.8467, 1.486, 0.8496, 1.485, 0.8496, 1.485, 0.8467, 1.486, 0.8467])
me_helitailrotormodels_0.materials.append(mat_material_001)
me_helitailrotormodels_0.use_remesh_preserve_volume = False
me_helitailrotormodels_0.use_remesh_preserve_attributes = False
me_helitailrotormodels_0.use_mirror_vertex_groups = False
me_helitailrotormodels_0.update()

# ---- objects
ob_helitailrotormodels_0 = bpy.data.objects.new('heliTailRotorModels[0]', me_helitailrotormodels_0)

# ---- transforms, parenting, visibility, modifiers, constraints
ob_helitailrotormodels_0.location = (-0.00625, 0.0, 0.0)
ob_helitailrotormodels_0.rotation_euler = (1.571, -0.0, 1.571)
ob_helitailrotormodels_0.lineart.crease_threshold = 0.0

# ---- collection membership
col_collection_1.objects.link(ob_helitailrotormodels_0)

# ---- scene / render settings (as saved in the file)
scene.frame_start = 1; scene.frame_end = 250; scene.frame_set(1)
scene.render.engine = 'BLENDER_EEVEE_NEXT'
scene.render.resolution_percentage = 50
scene.render.dither_intensity = 0.0
scene.cycles.use_denoising = False
scene.cycles.samples = 128
scene.cycles.sampling_pattern = 'TABULATED_SOBOL'
scene.cycles.use_adaptive_sampling = False
scene.cycles.use_light_tree = False
scene.cycles.blur_glossy = 0.0
scene.cycles.sample_clamp_indirect = 0.0
scene.view_settings.view_transform = 'Standard'
bpy.context.view_layer.update()

# ---- added for rendering (the .blend has no active camera and no usable light): camera, sun
cam_auto = bpy.data.cameras.new('AutoCamera')
cam_auto.lens = 50.0
cam_auto.sensor_width = 36.0
cam_auto.clip_end = 1000.0
ob_auto_camera = bpy.data.objects.new('AutoCamera', cam_auto)
scene.collection.objects.link(ob_auto_camera)
ob_auto_camera.location = (4.02085, -4.81535, 3.21043)
ob_auto_camera.rotation_euler = (1.09748, -7.21219e-08, 0.694738)
scene.camera = ob_auto_camera
light_auto_sun = bpy.data.lights.new('AutoSun', 'SUN')
light_auto_sun.energy = 3.0
light_auto_sun.angle = 0.0523599
ob_auto_sun = bpy.data.objects.new('AutoSun', light_auto_sun)
scene.collection.objects.link(ob_auto_sun)
ob_auto_sun.rotation_euler = (0.872665, 0.174533, 0.523599)
bpy.context.view_layer.update()
